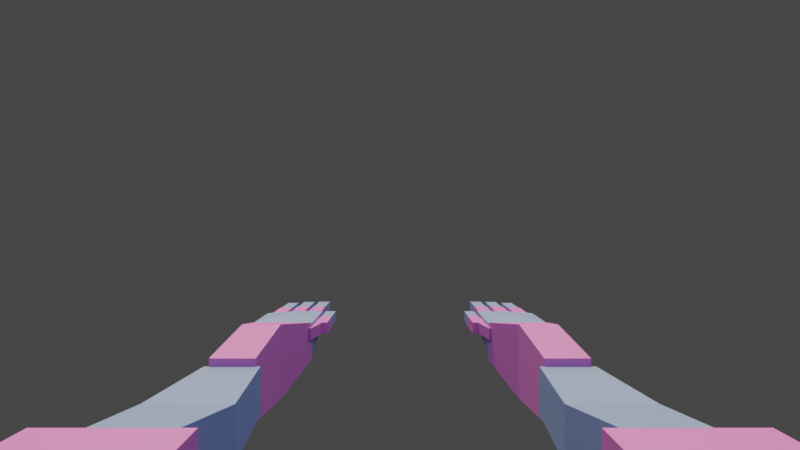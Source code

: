 # Source: arms.blend  (saved by Blender 4.2.67; exported with 4.5.12 LTS)
import bpy
from mathutils import Matrix  # noqa: F401  (used for matrix-valued properties, if any)

bpy.ops.wm.read_factory_settings(use_empty=True)
scene = bpy.context.scene
scene.name = 'Scene'

# ---- collections
col_collection = bpy.data.collections.new('Collection'); scene.collection.children.link(col_collection)

# ---- materials (node trees are filled in below, after node groups)
mat_material_002 = bpy.data.materials.new('Material.002')
mat_material_001 = bpy.data.materials.new('Material.001')

# ---- material node trees
mat_material_002.use_nodes = True; mat_material_002.node_tree.nodes.clear()
_N = mat_material_002.node_tree.nodes; _L = mat_material_002.node_tree.links
n0 = _N.new('ShaderNodeBsdfPrincipled'); n0.name = 'Principled BSDF'; n0.location = (10, 300)
n0.inputs[0].default_value = (0.6831, 0.214, 0.8037, 1.0)
n1 = _N.new('ShaderNodeOutputMaterial'); n1.name = 'Material Output'; n1.location = (300, 300)
_L.new(n0.outputs[0], n1.inputs[0])
n1.is_active_output = True
mat_material_001.use_nodes = True; mat_material_001.node_tree.nodes.clear()
_N = mat_material_001.node_tree.nodes; _L = mat_material_001.node_tree.links
n0 = _N.new('ShaderNodeBsdfPrincipled'); n0.name = 'Principled BSDF'; n0.location = (10, 300)
n0.inputs[0].default_value = (0.2253, 0.3653, 0.8001, 1.0)
n1 = _N.new('ShaderNodeOutputMaterial'); n1.name = 'Material Output'; n1.location = (300, 300)
_L.new(n0.outputs[0], n1.inputs[0])
n1.is_active_output = True

# ---- world
world_world = bpy.data.worlds.new('World'); scene.world = world_world
world_world.use_nodes = True; world_world.node_tree.nodes.clear()
_N = world_world.node_tree.nodes; _L = world_world.node_tree.links
n0 = _N.new('ShaderNodeOutputWorld'); n0.name = 'World Output'; n0.location = (300, 300)
n1 = _N.new('ShaderNodeBackground'); n1.name = 'Background'; n1.location = (10, 300)
n1.inputs[0].default_value = (0.05088, 0.05088, 0.05088, 1.0)
_L.new(n1.outputs[0], n0.inputs[0])
n0.is_active_output = True
world_world.color = (0.05088, 0.05088, 0.05088)
world_world.use_sun_shadow = False
world_world.sun_shadow_jitter_overblur = 0.0

# ---- cameras
cam_camera = bpy.data.cameras.new('Camera')
cam_camera.passepartout_alpha = 1.0
cam_camera.lens = 18.0
cam_camera.lens_unit = 'FOV'

# ---- lights
light_area = bpy.data.lights.new('Area', 'AREA')
light_area.color = (1.0, 0.9491, 0.9491)
light_area.energy = 300.0
light_area.size = 2.5
light_area.size_y = 1.0
light_sun = bpy.data.lights.new('Sun', 'SUN')
light_sun.color = (1.0, 0.6603, 0.1728)
light_sun.energy = 2.93

# ---- meshes
me_cube = bpy.data.meshes.new('Cube')
me_cube.from_pydata([(0.8603, 1.576, -0.164), (0.8603, 1.576, 0.2165), (0.75, 2.576, -0.1341), (0.75, 2.576, 0.1867), (1.14, 1.576, -0.164), (1.14, 1.576, 0.2165), (1.25, 2.576, -0.1341), (1.25, 2.576, 0.1867), (0.8603, 2.076, -0.2424), (0.8603, 2.076, 0.295), (1.14, 2.076, -0.2424), (1.14, 2.076, 0.295), (0.8354, 0.5757, -0.2237), (0.8354, 0.5757, 0.2763), (0.8315, 1.576, -0.1165), (0.8315, 1.576, 0.1691), (1.165, 0.5757, -0.2237), (1.165, 0.5757, 0.2763), (1.169, 1.576, -0.1165), (1.169, 1.576, 0.1691), (0.7767, 1.076, -0.1165), (0.7767, 1.076, 0.1691), (1.223, 1.076, -0.1165), (1.223, 1.076, 0.1691), (0.75, 2.576, -0.1253), (0.75, 2.576, 0.1779), (0.75, 3.076, 0.008434), (0.75, 3.076, 0.1779), (1.25, 2.576, -0.1253), (1.25, 2.576, 0.1779), (1.25, 2.979, 0.01083), (1.25, 2.979, 0.1779), (0.75, 2.826, -0.01508), (0.75, 2.826, 0.1779), (1.25, 2.826, -0.01508), (1.25, 2.826, 0.1779), (1.0, 2.826, 0.02278), (1.0, 2.826, 0.2167), (1.0, 2.576, 0.1779), (1.0, 2.576, -0.1253), (1.0, 3.076, 0.1779), (1.0, 3.076, 0.008434), (0.7755, 3.348, 0.04393), (0.7755, 3.348, 0.165), (0.7755, 3.042, 0.04393), (0.7755, 3.042, 0.165), (0.8966, 3.348, 0.04393), (0.8966, 3.348, 0.165), (0.8966, 3.042, 0.04393), (0.8966, 3.042, 0.165), (0.941, 3.348, 0.04393), (0.941, 3.348, 0.165), (0.941, 3.042, 0.04393), (0.941, 3.042, 0.165), (1.062, 3.348, 0.04393), (1.062, 3.348, 0.165), (1.062, 3.042, 0.04393), (1.062, 3.042, 0.165), (1.104, 3.297, 0.04393), (1.104, 3.297, 0.165), (1.104, 2.991, 0.04393), (1.104, 2.991, 0.165), (1.225, 3.297, 0.04393), (1.225, 3.297, 0.165), (1.225, 2.991, 0.04393), (1.225, 2.991, 0.165), (0.7787, 3.631, 0.04708), (0.7787, 3.631, 0.1619), (0.7787, 3.34, 0.04708), (0.7787, 3.34, 0.1619), (0.8935, 3.631, 0.04708), (0.8935, 3.631, 0.1619), (0.8935, 3.34, 0.04708), (0.8935, 3.34, 0.1619), (0.9455, 3.623, 0.0484), (0.9455, 3.623, 0.1606), (0.9455, 3.339, 0.0484), (0.9455, 3.339, 0.1606), (1.058, 3.623, 0.0484), (1.058, 3.623, 0.1606), (1.058, 3.339, 0.0484), (1.058, 3.339, 0.1606), (1.109, 3.567, 0.04867), (1.109, 3.567, 0.1603), (1.109, 3.285, 0.04867), (1.109, 3.285, 0.1603), (1.22, 3.567, 0.04867), (1.22, 3.567, 0.1603), (1.22, 3.285, 0.04867), (1.22, 3.285, 0.1603), (0.6402, 2.964, 0.05449), (0.6402, 2.964, 0.1545), (0.6402, 2.711, 0.05449), (0.6402, 2.711, 0.1545), (0.7402, 2.964, 0.05449), (0.7402, 2.964, 0.1545), (0.7402, 2.711, 0.05449), (0.7402, 2.711, 0.1545), (0.6428, 3.187, 0.05708), (0.6428, 3.187, 0.1519), (0.6428, 2.947, 0.05708), (0.6428, 2.947, 0.1519), (0.7376, 3.187, 0.05708), (0.7376, 3.187, 0.1519), (0.7376, 2.947, 0.05708), (0.7376, 2.947, 0.1519), (0.6464, 2.867, 0.05654), (0.6464, 2.867, 0.1524), (0.7406, 2.522, 0.05654), (0.7406, 2.522, 0.1524), (0.7827, 2.904, 0.05654), (0.7827, 2.904, 0.1524), (0.8769, 2.559, 0.05654), (0.8769, 2.559, 0.1524), (0.7021, -0.01375, -0.2894), (0.7021, -0.01375, 0.3064), (0.7021, 0.5821, -0.2894), (0.7021, 0.5821, 0.3064), (1.298, -0.01375, -0.2894), (1.298, -0.01375, 0.3064), (1.298, 0.5821, -0.2894), (1.298, 0.5821, 0.3064)], [], [(8, 9, 3, 2), (2, 3, 7, 6), (10, 11, 5, 4), (4, 5, 1, 0), (8, 10, 4, 0), (11, 9, 1, 5), (7, 3, 9, 11), (2, 6, 10, 8), (6, 7, 11, 10), (0, 1, 9, 8), (20, 21, 15, 14), (14, 15, 19, 18), (22, 23, 17, 16), (16, 17, 13, 12), (20, 22, 16, 12), (23, 21, 13, 17), (19, 15, 21, 23), (14, 18, 22, 20), (18, 19, 23, 22), (12, 13, 21, 20), (32, 33, 27, 26), (34, 35, 29, 28), (36, 34, 28, 39), (38, 25, 24, 39), (32, 36, 39, 24), (40, 31, 30, 41), (38, 37, 33, 25), (29, 35, 37, 38), (29, 38, 39, 28), (37, 40, 27, 33), (35, 31, 40, 37), (41, 30, 34, 36), (26, 41, 36, 32), (27, 40, 41, 26), (30, 31, 35, 34), (24, 25, 33, 32), (42, 43, 45, 44), (44, 45, 49, 48), (48, 49, 47, 46), (46, 47, 43, 42), (44, 48, 46, 42), (49, 45, 43, 47), (50, 51, 53, 52), (52, 53, 57, 56), (56, 57, 55, 54), (54, 55, 51, 50), (52, 56, 54, 50), (57, 53, 51, 55), (58, 59, 61, 60), (60, 61, 65, 64), (64, 65, 63, 62), (62, 63, 59, 58), (60, 64, 62, 58), (65, 61, 59, 63), (66, 67, 69, 68), (68, 69, 73, 72), (72, 73, 71, 70), (70, 71, 67, 66), (68, 72, 70, 66), (73, 69, 67, 71), (74, 75, 77, 76), (76, 77, 81, 80), (80, 81, 79, 78), (78, 79, 75, 74), (76, 80, 78, 74), (81, 77, 75, 79), (82, 83, 85, 84), (84, 85, 89, 88), (88, 89, 87, 86), (86, 87, 83, 82), (84, 88, 86, 82), (89, 85, 83, 87), (90, 91, 93, 92), (92, 93, 97, 96), (96, 97, 95, 94), (94, 95, 91, 90), (92, 96, 94, 90), (97, 93, 91, 95), (98, 99, 101, 100), (100, 101, 105, 104), (104, 105, 103, 102), (102, 103, 99, 98), (100, 104, 102, 98), (105, 101, 99, 103), (106, 107, 109, 108), (108, 109, 113, 112), (112, 113, 111, 110), (110, 111, 107, 106), (108, 112, 110, 106), (113, 109, 107, 111), (114, 115, 117, 116), (116, 117, 121, 120), (120, 121, 119, 118), (118, 119, 115, 114), (116, 120, 118, 114), (121, 117, 115, 119)])
me_cube.polygons.foreach_set('material_index', [0, 0, 0, 0, 0, 0, 0, 0, 0, 0, 1, 1, 1, 1, 1, 1, 1, 1, 1, 1, 1, 1, 1, 1, 1, 1, 1, 1, 1, 1, 1, 1, 1, 1, 1, 1, 0, 0, 0, 0, 0, 0, 0, 0, 0, 0, 0, 0, 0, 0, 0, 0, 0, 0, 1, 1, 1, 1, 1, 1, 1, 1, 1, 1, 1, 1, 1, 1, 1, 1, 1, 1, 0, 0, 0, 0, 0, 0, 1, 1, 1, 1, 1, 1, 0, 0, 0, 0, 0, 0, 0, 0, 0, 0, 0, 0])
_uv = me_cube.uv_layers.new(name='UVMap')
_uv.uv.foreach_set('vector', [0.375, 0.125, 0.625, 0.125, 0.625, 0.25, 0.375, 0.25, 0.375, 0.25, 0.625, 0.25, 0.625, 0.5, 0.375, 0.5, 0.375, 0.625, 0.625, 0.625, 0.625, 0.75, 0.375, 0.75, 0.375, 0.75, 0.625, 0.75, 0.625, 1.0, 0.375, 1.0, 0.125, 0.625, 0.375, 0.625, 0.375, 0.75, 0.125, 0.75, 0.625, 0.625, 0.875, 0.625, 0.875, 0.75, 0.625, 0.75, 0.625, 0.5, 0.875, 0.5, 0.875, 0.625, 0.625, 0.625, 0.125, 0.5, 0.375, 0.5, 0.375, 0.625, 0.125, 0.625, 0.375, 0.5, 0.625, 0.5, 0.625, 0.625, 0.375, 0.625, 0.375, 0.0, 0.625, 0.0, 0.625, 0.125, 0.375, 0.125, 0.375, 0.125, 0.625, 0.125, 0.625, 0.25, 0.375, 0.25, 0.375, 0.25, 0.625, 0.25, 0.625, 0.5, 0.375, 0.5, 0.375, 0.625, 0.625, 0.625, 0.625, 0.75, 0.375, 0.75, 0.375, 0.75, 0.625, 0.75, 0.625, 1.0, 0.375, 1.0, 0.125, 0.625, 0.375, 0.625, 0.375, 0.75, 0.125, 0.75, 0.625, 0.625, 0.875, 0.625, 0.875, 0.75, 0.625, 0.75, 0.625, 0.5, 0.875, 0.5, 0.875, 0.625, 0.625, 0.625, 0.125, 0.5, 0.375, 0.5, 0.375, 0.625, 0.125, 0.625, 0.375, 0.5, 0.625, 0.5, 0.625, 0.625, 0.375, 0.625, 0.375, 0.0, 0.625, 0.0, 0.625, 0.125, 0.375, 0.125, 0.375, 0.125, 0.625, 0.125, 0.625, 0.25, 0.375, 0.25, 0.375, 0.625, 0.625, 0.625, 0.625, 0.75, 0.375, 0.75, 0.25, 0.625, 0.375, 0.625, 0.375, 0.75, 0.25, 0.75, 0.625, 0.875, 0.625, 1.0, 0.375, 1.0, 0.375, 0.875, 0.125, 0.625, 0.25, 0.625, 0.25, 0.75, 0.125, 0.75, 0.625, 0.375, 0.625, 0.5481, 0.375, 0.5481, 0.375, 0.375, 0.75, 0.75, 0.75, 0.625, 0.875, 0.625, 0.875, 0.75, 0.625, 0.75, 0.625, 0.625, 0.75, 0.625, 0.75, 0.75, 0.625, 0.75, 0.625, 0.875, 0.375, 0.875, 0.375, 0.75, 0.75, 0.625, 0.75, 0.5, 0.875, 0.5, 0.875, 0.625, 0.625, 0.625, 0.625, 0.5481, 0.75, 0.5, 0.75, 0.625, 0.25, 0.5, 0.375, 0.5481, 0.375, 0.625, 0.25, 0.625, 0.125, 0.5, 0.25, 0.5, 0.25, 0.625, 0.125, 0.625, 0.625, 0.25, 0.625, 0.375, 0.375, 0.375, 0.375, 0.25, 0.375, 0.5481, 0.625, 0.5481, 0.625, 0.625, 0.375, 0.625, 0.375, 0.0, 0.625, 0.0, 0.625, 0.125, 0.375, 0.125, 0.375, 0.0, 0.625, 0.0, 0.625, 0.25, 0.375, 0.25, 0.375, 0.25, 0.625, 0.25, 0.625, 0.5, 0.375, 0.5, 0.375, 0.5, 0.625, 0.5, 0.625, 0.75, 0.375, 0.75, 0.375, 0.75, 0.625, 0.75, 0.625, 1.0, 0.375, 1.0, 0.125, 0.5, 0.375, 0.5, 0.375, 0.75, 0.125, 0.75, 0.625, 0.5, 0.875, 0.5, 0.875, 0.75, 0.625, 0.75, 0.375, 0.0, 0.625, 0.0, 0.625, 0.25, 0.375, 0.25, 0.375, 0.25, 0.625, 0.25, 0.625, 0.5, 0.375, 0.5, 0.375, 0.5, 0.625, 0.5, 0.625, 0.75, 0.375, 0.75, 0.375, 0.75, 0.625, 0.75, 0.625, 1.0, 0.375, 1.0, 0.125, 0.5, 0.375, 0.5, 0.375, 0.75, 0.125, 0.75, 0.625, 0.5, 0.875, 0.5, 0.875, 0.75, 0.625, 0.75, 0.375, 0.0, 0.625, 0.0, 0.625, 0.25, 0.375, 0.25, 0.375, 0.25, 0.625, 0.25, 0.625, 0.5, 0.375, 0.5, 0.375, 0.5, 0.625, 0.5, 0.625, 0.75, 0.375, 0.75, 0.375, 0.75, 0.625, 0.75, 0.625, 1.0, 0.375, 1.0, 0.125, 0.5, 0.375, 0.5, 0.375, 0.75, 0.125, 0.75, 0.625, 0.5, 0.875, 0.5, 0.875, 0.75, 0.625, 0.75, 0.375, 0.0, 0.625, 0.0, 0.625, 0.25, 0.375, 0.25, 0.375, 0.25, 0.625, 0.25, 0.625, 0.5, 0.375, 0.5, 0.375, 0.5, 0.625, 0.5, 0.625, 0.75, 0.375, 0.75, 0.375, 0.75, 0.625, 0.75, 0.625, 1.0, 0.375, 1.0, 0.125, 0.5, 0.375, 0.5, 0.375, 0.75, 0.125, 0.75, 0.625, 0.5, 0.875, 0.5, 0.875, 0.75, 0.625, 0.75, 0.375, 0.0, 0.625, 0.0, 0.625, 0.25, 0.375, 0.25, 0.375, 0.25, 0.625, 0.25, 0.625, 0.5, 0.375, 0.5, 0.375, 0.5, 0.625, 0.5, 0.625, 0.75, 0.375, 0.75, 0.375, 0.75, 0.625, 0.75, 0.625, 1.0, 0.375, 1.0, 0.125, 0.5, 0.375, 0.5, 0.375, 0.75, 0.125, 0.75, 0.625, 0.5, 0.875, 0.5, 0.875, 0.75, 0.625, 0.75, 0.375, 0.0, 0.625, 0.0, 0.625, 0.25, 0.375, 0.25, 0.375, 0.25, 0.625, 0.25, 0.625, 0.5, 0.375, 0.5, 0.375, 0.5, 0.625, 0.5, 0.625, 0.75, 0.375, 0.75, 0.375, 0.75, 0.625, 0.75, 0.625, 1.0, 0.375, 1.0, 0.125, 0.5, 0.375, 0.5, 0.375, 0.75, 0.125, 0.75, 0.625, 0.5, 0.875, 0.5, 0.875, 0.75, 0.625, 0.75, 0.375, 0.0, 0.625, 0.0, 0.625, 0.25, 0.375, 0.25, 0.375, 0.25, 0.625, 0.25, 0.625, 0.5, 0.375, 0.5, 0.375, 0.5, 0.625, 0.5, 0.625, 0.75, 0.375, 0.75, 0.375, 0.75, 0.625, 0.75, 0.625, 1.0, 0.375, 1.0, 0.125, 0.5, 0.375, 0.5, 0.375, 0.75, 0.125, 0.75, 0.625, 0.5, 0.875, 0.5, 0.875, 0.75, 0.625, 0.75, 0.375, 0.0, 0.625, 0.0, 0.625, 0.25, 0.375, 0.25, 0.375, 0.25, 0.625, 0.25, 0.625, 0.5, 0.375, 0.5, 0.375, 0.5, 0.625, 0.5, 0.625, 0.75, 0.375, 0.75, 0.375, 0.75, 0.625, 0.75, 0.625, 1.0, 0.375, 1.0, 0.125, 0.5, 0.375, 0.5, 0.375, 0.75, 0.125, 0.75, 0.625, 0.5, 0.875, 0.5, 0.875, 0.75, 0.625, 0.75, 0.375, 0.0, 0.625, 0.0, 0.625, 0.25, 0.375, 0.25, 0.375, 0.25, 0.625, 0.25, 0.625, 0.5, 0.375, 0.5, 0.375, 0.5, 0.625, 0.5, 0.625, 0.75, 0.375, 0.75, 0.375, 0.75, 0.625, 0.75, 0.625, 1.0, 0.375, 1.0, 0.125, 0.5, 0.375, 0.5, 0.375, 0.75, 0.125, 0.75, 0.625, 0.5, 0.875, 0.5, 0.875, 0.75, 0.625, 0.75, 0.375, 0.0, 0.625, 0.0, 0.625, 0.25, 0.375, 0.25, 0.375, 0.25, 0.625, 0.25, 0.625, 0.5, 0.375, 0.5, 0.375, 0.5, 0.625, 0.5, 0.625, 0.75, 0.375, 0.75, 0.375, 0.75, 0.625, 0.75, 0.625, 1.0, 0.375, 1.0, 0.125, 0.5, 0.375, 0.5, 0.375, 0.75, 0.125, 0.75, 0.625, 0.5, 0.875, 0.5, 0.875, 0.75, 0.625, 0.75])
me_cube.materials.append(mat_material_002)
me_cube.materials.append(mat_material_001)
me_cube.use_paint_bone_selection = False
me_cube.use_paint_mask = True
me_cube.update()
arm_armature_001 = bpy.data.armatures.new('Armature.001')  # bones are not reproduced

# ---- objects
ob_cube = bpy.data.objects.new('Cube', me_cube)
ob_camera = bpy.data.objects.new('Camera', cam_camera)
ob_armature = bpy.data.objects.new('Armature', arm_armature_001)
ob_empty = bpy.data.objects.new('Empty', None)
ob_area = bpy.data.objects.new('Area', light_area)
ob_sun = bpy.data.objects.new('Sun', light_sun)

# ---- transforms, parenting, visibility, modifiers, constraints
ob_cube.parent = ob_armature
ob_cube.matrix_parent_inverse = Matrix(((1.0, 2.22e-16, 2.22e-16, 2.336e-16), (2.22e-16, 7.55e-08, -1.0, -0.07627), (-2.22e-16, 1.0, 7.55e-08, 0.9757), (-0.0, -0.0, -0.0, 1.0)))
ob_cube.location = (0.0, -0.9757, -0.07627)
_vg = ob_cube.vertex_groups.new(name='clav_r')
_vg = ob_cube.vertex_groups.new(name='shoulder_r')
_vg.add([114, 115, 116, 117, 118, 119, 120, 121], 1.0, 'REPLACE')
_vg = ob_cube.vertex_groups.new(name='upper_r')
_vg.add([12, 13, 14, 15, 16, 17, 18, 19, 20, 21, 22, 23], 1.0, 'REPLACE')
_vg = ob_cube.vertex_groups.new(name='lower_r')
_vg.add([0, 1, 2, 3, 4, 5, 6, 7, 8, 9, 10, 11], 1.0, 'REPLACE')
_vg = ob_cube.vertex_groups.new(name='palm_r')
_vg.add([24, 25, 26, 27, 28, 29, 30, 31, 32, 33, 34, 35, 36, 37, 38, 39, 40, 41], 1.0, 'REPLACE')
_vg = ob_cube.vertex_groups.new(name='finger_d_1_r')
_vg = ob_cube.vertex_groups.new(name='finger_d_2_r')
_vg = ob_cube.vertex_groups.new(name='finger_c_1_r')
_vg.add([58, 59, 60, 61, 62, 63, 64, 65], 1.0, 'REPLACE')
_vg = ob_cube.vertex_groups.new(name='finger_c_2_r')
_vg.add([82, 83, 84, 85, 86, 87, 88, 89], 1.0, 'REPLACE')
_vg = ob_cube.vertex_groups.new(name='finger_b_1_r')
_vg.add([50, 51, 52, 53, 54, 55, 56, 57], 1.0, 'REPLACE')
_vg = ob_cube.vertex_groups.new(name='finger_b_2_r')
_vg.add([74, 75, 76, 77, 78, 79, 80, 81], 1.0, 'REPLACE')
_vg = ob_cube.vertex_groups.new(name='finger_a_1_r')
_vg.add([42, 43, 44, 45, 46, 47, 48, 49], 1.0, 'REPLACE')
_vg = ob_cube.vertex_groups.new(name='finger_a_2_r')
_vg.add([66, 67, 68, 69, 70, 71, 72, 73], 1.0, 'REPLACE')
_vg = ob_cube.vertex_groups.new(name='thumb_1_r')
_vg.add([106, 107, 108, 109, 110, 111, 112, 113], 1.0, 'REPLACE')
_vg = ob_cube.vertex_groups.new(name='thumb_2_r')
_vg.add([90, 91, 92, 93, 94, 95, 96, 97], 1.0, 'REPLACE')
_vg = ob_cube.vertex_groups.new(name='thumb_3_r')
_vg.add([98, 99, 100, 101, 102, 103, 104, 105], 1.0, 'REPLACE')
_vg = ob_cube.vertex_groups.new(name='clav_l')
_vg = ob_cube.vertex_groups.new(name='shoulder_l')
_vg = ob_cube.vertex_groups.new(name='upper_l')
_vg = ob_cube.vertex_groups.new(name='lower_l')
_vg = ob_cube.vertex_groups.new(name='palm_l')
_vg = ob_cube.vertex_groups.new(name='finger_d_1_l')
_vg = ob_cube.vertex_groups.new(name='finger_d_2_l')
_vg = ob_cube.vertex_groups.new(name='finger_c_1_l')
_vg = ob_cube.vertex_groups.new(name='finger_c_2_l')
_vg = ob_cube.vertex_groups.new(name='finger_b_1_l')
_vg = ob_cube.vertex_groups.new(name='finger_b_2_l')
_vg = ob_cube.vertex_groups.new(name='finger_a_1_l')
_vg = ob_cube.vertex_groups.new(name='finger_a_2_l')
_vg = ob_cube.vertex_groups.new(name='thumb_1_l')
_vg = ob_cube.vertex_groups.new(name='thumb_2_l')
_vg = ob_cube.vertex_groups.new(name='thumb_3_l')
_m = ob_cube.modifiers.new('Mirror', 'MIRROR')
_m = ob_cube.modifiers.new('Armature', 'ARMATURE')
_m.object = ob_armature
_m.use_deform_preserve_volume = True
ob_camera.location = (0.0, -1.785, 0.9351)
ob_camera.rotation_euler = (1.571, -0.0, 0.0)
ob_armature.location = (0.0, -0.9757, -0.07627)
ob_armature.rotation_euler = (-1.571, -2.22e-16, 2.22e-16)
ob_armature.show_in_front = True
ob_empty.location = (0.0, 0.0, 0.0)
ob_empty.empty_display_type = 'SPHERE'
ob_area.location = (0.01364, 1.34, 4.077)
ob_area.rotation_euler = (-0.2163, -4.766e-17, 5.175e-18)
ob_area.scale = (4.318, 4.318, 4.318)
ob_sun.location = (-6.278, 1.442, 8.317)
ob_sun.rotation_euler = (-0.1197, -0.2346, -0.6005)

# ---- collection membership
col_collection.objects.link(ob_cube)
col_collection.objects.link(ob_camera)
col_collection.objects.link(ob_armature)
col_collection.objects.link(ob_empty)
col_collection.objects.link(ob_area)
col_collection.objects.link(ob_sun)

# ---- scene / render settings (as saved in the file)
scene.camera = ob_camera
scene.frame_start = 1; scene.frame_end = 40; scene.frame_set(22)
scene.render.engine = 'BLENDER_EEVEE_NEXT'
scene.render.resolution_percentage = 33
scene.render.fps = 20
scene.render.film_transparent = True
scene.cycles.use_denoising = False
scene.view_settings.view_transform = 'Filmic'
bpy.context.view_layer.update()

